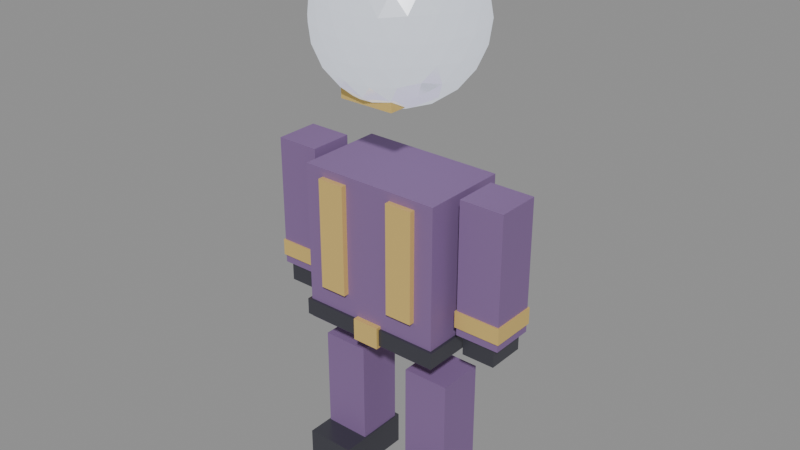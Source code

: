 # Source: disco-ball-head.blend  (saved by Blender 5.2.44; exported with 4.5.12 LTS)
import bpy
from mathutils import Matrix  # noqa: F401  (used for matrix-valued properties, if any)

bpy.ops.wm.read_factory_settings(use_empty=True)
scene = bpy.context.scene
scene.name = 'Scene'

# ---- materials (node trees are filled in below, after node groups)
mat_fx_mirror = bpy.data.materials.new('FX_Mirror')
mat_mat_dark = bpy.data.materials.new('MAT_Dark')
mat_mat_accent = bpy.data.materials.new('MAT_Accent')
mat_mat_body = bpy.data.materials.new('MAT_Body')

# ---- material node trees
mat_fx_mirror.use_nodes = True; mat_fx_mirror.node_tree.nodes.clear()
_N = mat_fx_mirror.node_tree.nodes; _L = mat_fx_mirror.node_tree.links
n0 = _N.new('ShaderNodeBsdfPrincipled'); n0.name = 'Principled BSDF'; n0.location = (-200, 100)
n0.inputs[0].default_value = (0.9, 0.92, 0.96, 1.0)
n0.inputs[1].default_value = 0.85
n0.inputs[2].default_value = 0.15
n0.inputs[10].default_value = 0.005
n0.inputs[27].default_value = (0.35, 0.38, 0.45, 1.0)
n0.inputs[28].default_value = 1.5
n1 = _N.new('ShaderNodeOutputMaterial'); n1.name = 'Material Output'; n1.location = (200, 100)
_L.new(n0.outputs[0], n1.inputs[0])
n1.is_active_output = True
mat_mat_dark.use_nodes = True; mat_mat_dark.node_tree.nodes.clear()
_N = mat_mat_dark.node_tree.nodes; _L = mat_mat_dark.node_tree.links
n0 = _N.new('ShaderNodeBsdfPrincipled'); n0.name = 'Principled BSDF'; n0.location = (-200, 100)
n0.inputs[0].default_value = (0.08, 0.08, 0.1, 1.0)
n0.inputs[1].default_value = 0.5
n0.inputs[2].default_value = 0.3
n0.inputs[10].default_value = 0.005
n1 = _N.new('ShaderNodeOutputMaterial'); n1.name = 'Material Output'; n1.location = (200, 100)
_L.new(n0.outputs[0], n1.inputs[0])
n1.is_active_output = True
mat_mat_accent.use_nodes = True; mat_mat_accent.node_tree.nodes.clear()
_N = mat_mat_accent.node_tree.nodes; _L = mat_mat_accent.node_tree.links
n0 = _N.new('ShaderNodeBsdfPrincipled'); n0.name = 'Principled BSDF'; n0.location = (-200, 100)
n0.inputs[0].default_value = (0.92, 0.65, 0.2, 1.0)
n0.inputs[1].default_value = 0.4
n0.inputs[2].default_value = 0.3
n0.inputs[10].default_value = 0.005
n1 = _N.new('ShaderNodeOutputMaterial'); n1.name = 'Material Output'; n1.location = (200, 100)
_L.new(n0.outputs[0], n1.inputs[0])
n1.is_active_output = True
mat_mat_body.use_nodes = True; mat_mat_body.node_tree.nodes.clear()
_N = mat_mat_body.node_tree.nodes; _L = mat_mat_body.node_tree.links
n0 = _N.new('ShaderNodeBsdfPrincipled'); n0.name = 'Principled BSDF'; n0.location = (-200, 100)
n0.inputs[0].default_value = (0.24, 0.14, 0.32, 1.0)
n0.inputs[1].default_value = 0.1
n0.inputs[2].default_value = 0.7
n0.inputs[10].default_value = 0.005
n1 = _N.new('ShaderNodeOutputMaterial'); n1.name = 'Material Output'; n1.location = (200, 100)
_L.new(n0.outputs[0], n1.inputs[0])
n1.is_active_output = True

# ---- meshes
me_discoballhead_mesh = bpy.data.meshes.new('DiscoBallHead_mesh')
me_discoballhead_mesh.from_pydata([(0.0, 0.0, -0.28), (0.2026, -0.1472, -0.1252), (-0.07739, -0.2382, -0.1252), (-0.2504, 0.0, -0.1252), (-0.07739, 0.2382, -0.1252), (0.2026, 0.1472, -0.1252), (0.07739, -0.2382, 0.1252), (-0.2026, -0.1472, 0.1252), (-0.2026, 0.1472, 0.1252), (0.07739, 0.2382, 0.1252), (0.2504, 0.0, 0.1252), (0.0, 0.0, 0.28), (-0.06519, -0.2006, -0.1841), (-0.04549, -0.14, -0.2382), (-0.02173, -0.06688, -0.271), (0.05689, -0.04133, -0.271), (0.1191, -0.08652, -0.2382), (0.1707, -0.124, -0.1841), (0.1489, -0.1909, -0.1406), (0.0736, -0.2265, -0.1472), (-0.008299, -0.242, -0.1406), (0.2276, 0.08267, -0.1406), (0.2382, 0.0, -0.1472), (0.2276, -0.08267, -0.1406), (0.05689, 0.04133, -0.271), (0.1191, 0.08652, -0.2382), (0.1707, 0.124, -0.1841), (-0.211, 0.0, -0.1841), (-0.1472, 0.0, -0.2382), (-0.07032, 0.0, -0.271), (-0.1355, -0.2006, -0.1406), (-0.1927, -0.14, -0.1472), (-0.2327, -0.06688, -0.1406), (-0.06519, 0.2006, -0.1841), (-0.04549, 0.14, -0.2382), (-0.02173, 0.06688, -0.271), (-0.2327, 0.06688, -0.1406), (-0.1927, 0.14, -0.1472), (-0.1355, 0.2006, -0.1406), (-0.008299, 0.242, -0.1406), (0.0736, 0.2265, -0.1472), (0.1489, 0.1909, -0.1406), (0.2679, -0.04133, 0.07032), (0.2663, -0.08652, -8.759e-09), (0.241, -0.124, -0.07032), (0.241, 0.124, -0.07032), (0.2663, 0.08652, 8.759e-09), (0.2679, 0.04133, 0.07032), (0.04346, -0.2675, 0.07032), (0.0, -0.28, -8.759e-09), (-0.04346, -0.2675, -0.07032), (0.1924, -0.1909, -0.07032), (0.1646, -0.2265, 8.759e-09), (0.1221, -0.242, 0.07032), (-0.241, -0.124, 0.07032), (-0.2663, -0.08652, -8.759e-09), (-0.2679, -0.04133, -0.07032), (-0.1221, -0.242, -0.07032), (-0.1646, -0.2265, 8.759e-09), (-0.1924, -0.1909, 0.07032), (-0.1924, 0.1909, 0.07032), (-0.1646, 0.2265, -8.759e-09), (-0.1221, 0.242, -0.07032), (-0.2679, 0.04133, -0.07032), (-0.2663, 0.08652, 8.759e-09), (-0.241, 0.124, 0.07032), (0.1221, 0.242, 0.07032), (0.1646, 0.2265, -8.759e-09), (0.1924, 0.1909, -0.07032), (-0.04346, 0.2675, -0.07032), (0.0, 0.28, 8.759e-09), (0.04346, 0.2675, 0.07032), (0.2327, -0.06688, 0.1406), (0.1927, -0.14, 0.1472), (0.1355, -0.2006, 0.1406), (0.008299, -0.242, 0.1406), (-0.0736, -0.2265, 0.1472), (-0.1489, -0.1909, 0.1406), (-0.2276, -0.08267, 0.1406), (-0.2382, 0.0, 0.1472), (-0.2276, 0.08267, 0.1406), (-0.1489, 0.1909, 0.1406), (-0.0736, 0.2265, 0.1472), (0.008299, 0.242, 0.1406), (0.1355, 0.2006, 0.1406), (0.1927, 0.14, 0.1472), (0.2327, 0.06688, 0.1406), (0.02173, -0.06688, 0.271), (0.04549, -0.14, 0.2382), (0.06519, -0.2006, 0.1841), (0.211, 0.0, 0.1841), (0.1472, 0.0, 0.2382), (0.07032, 0.0, 0.271), (-0.05689, -0.04133, 0.271), (-0.1191, -0.08652, 0.2382), (-0.1707, -0.124, 0.1841), (-0.05689, 0.04133, 0.271), (-0.1191, 0.08652, 0.2382), (-0.1707, 0.124, 0.1841), (0.02173, 0.06688, 0.271), (0.04549, 0.14, 0.2382), (0.06519, 0.2006, 0.1841), (0.1013, 0.0736, 0.2504), (0.1787, 0.0736, 0.2026), (0.1252, 0.1472, 0.2026), (-0.0387, 0.1191, 0.2504), (-0.01478, 0.1927, 0.2026), (-0.1013, 0.1646, 0.2026), (-0.1252, 0.0, 0.2504), (-0.1878, 0.04549, 0.2026), (-0.1878, -0.04549, 0.2026), (-0.0387, -0.1191, 0.2504), (-0.1013, -0.1646, 0.2026), (-0.01478, -0.1927, 0.2026), (0.1013, -0.0736, 0.2504), (0.1252, -0.1472, 0.2026), (0.1787, -0.0736, 0.2026), (0.2413, 0.1191, 0.07739), (0.2265, 0.1646, 0.0), (0.1878, 0.1927, 0.07739), (-0.0387, 0.2663, 0.07739), (-0.08652, 0.2663, -1.312e-07), (-0.1252, 0.2382, 0.07739), (-0.2652, 0.04549, 0.07739), (-0.28, -1.066e-07, 1.804e-07), (-0.2652, -0.04549, 0.07739), (-0.1252, -0.2382, 0.07739), (-0.08652, -0.2663, -2.214e-07), (-0.0387, -0.2663, 0.07739), (0.1878, -0.1927, 0.07739), (0.2265, -0.1646, -5.248e-07), (0.2413, -0.1191, 0.07739), (0.08652, 0.2663, -1.307e-14), (0.1252, 0.2382, -0.07739), (0.0387, 0.2663, -0.07739), (-0.2265, 0.1646, -3.922e-14), (-0.1878, 0.1927, -0.07739), (-0.2413, 0.1191, -0.07739), (-0.2265, -0.1646, 3.922e-14), (-0.2413, -0.1191, -0.07739), (-0.1878, -0.1927, -0.07739), (0.08652, -0.2663, 1.401e-14), (0.0387, -0.2663, -0.07739), (0.1252, -0.2382, -0.07739), (0.28, 0.0, 0.0), (0.2652, -0.04549, -0.07739), (0.2652, 0.04549, -0.07739), (0.1013, 0.1646, -0.2026), (0.0387, 0.1191, -0.2504), (0.01478, 0.1927, -0.2026), (-0.1252, 0.1472, -0.2026), (-0.1013, 0.0736, -0.2504), (-0.1787, 0.0736, -0.2026), (-0.1787, -0.0736, -0.2026), (-0.1013, -0.0736, -0.2504), (-0.1252, -0.1472, -0.2026), (0.1878, 0.04549, -0.2026), (0.1878, -0.04549, -0.2026), (0.1252, -2.091e-07, -0.2504), (0.01478, -0.1927, -0.2026), (0.0387, -0.1191, -0.2504), (0.1013, -0.1646, -0.2026)], [], [(0, 15, 14), (1, 17, 23), (0, 14, 29), (0, 29, 35), (0, 35, 24), (1, 23, 44), (2, 20, 50), (3, 32, 56), (4, 38, 62), (5, 41, 68), (1, 44, 51), (2, 50, 57), (3, 56, 63), (4, 62, 69), (5, 68, 45), (6, 74, 89), (7, 77, 95), (8, 80, 98), (9, 83, 101), (10, 86, 90), (92, 99, 11), (91, 102, 92), (90, 103, 91), (92, 102, 99), (102, 100, 99), (91, 103, 102), (103, 104, 102), (102, 104, 100), (104, 101, 100), (90, 86, 103), (86, 85, 103), (103, 85, 104), (85, 84, 104), (104, 84, 101), (84, 9, 101), (99, 96, 11), (100, 105, 99), (101, 106, 100), (99, 105, 96), (105, 97, 96), (100, 106, 105), (106, 107, 105), (105, 107, 97), (107, 98, 97), (101, 83, 106), (83, 82, 106), (106, 82, 107), (82, 81, 107), (107, 81, 98), (81, 8, 98), (96, 93, 11), (97, 108, 96), (98, 109, 97), (96, 108, 93), (108, 94, 93), (97, 109, 108), (109, 110, 108), (108, 110, 94), (110, 95, 94), (98, 80, 109), (80, 79, 109), (109, 79, 110), (79, 78, 110), (110, 78, 95), (78, 7, 95), (93, 87, 11), (94, 111, 93), (95, 112, 94), (93, 111, 87), (111, 88, 87), (94, 112, 111), (112, 113, 111), (111, 113, 88), (113, 89, 88), (95, 77, 112), (77, 76, 112), (112, 76, 113), (76, 75, 113), (113, 75, 89), (75, 6, 89), (87, 92, 11), (88, 114, 87), (89, 115, 88), (87, 114, 92), (114, 91, 92), (88, 115, 114), (115, 116, 114), (114, 116, 91), (116, 90, 91), (89, 74, 115), (74, 73, 115), (115, 73, 116), (73, 72, 116), (116, 72, 90), (72, 10, 90), (47, 86, 10), (46, 117, 47), (45, 118, 46), (47, 117, 86), (117, 85, 86), (46, 118, 117), (118, 119, 117), (117, 119, 85), (119, 84, 85), (45, 68, 118), (68, 67, 118), (118, 67, 119), (67, 66, 119), (119, 66, 84), (66, 9, 84), (71, 83, 9), (70, 120, 71), (69, 121, 70), (71, 120, 83), (120, 82, 83), (70, 121, 120), (121, 122, 120), (120, 122, 82), (122, 81, 82), (69, 62, 121), (62, 61, 121), (121, 61, 122), (61, 60, 122), (122, 60, 81), (60, 8, 81), (65, 80, 8), (64, 123, 65), (63, 124, 64), (65, 123, 80), (123, 79, 80), (64, 124, 123), (124, 125, 123), (123, 125, 79), (125, 78, 79), (63, 56, 124), (56, 55, 124), (124, 55, 125), (55, 54, 125), (125, 54, 78), (54, 7, 78), (59, 77, 7), (58, 126, 59), (57, 127, 58), (59, 126, 77), (126, 76, 77), (58, 127, 126), (127, 128, 126), (126, 128, 76), (128, 75, 76), (57, 50, 127), (50, 49, 127), (127, 49, 128), (49, 48, 128), (128, 48, 75), (48, 6, 75), (53, 74, 6), (52, 129, 53), (51, 130, 52), (53, 129, 74), (129, 73, 74), (52, 130, 129), (130, 131, 129), (129, 131, 73), (131, 72, 73), (51, 44, 130), (44, 43, 130), (130, 43, 131), (43, 42, 131), (131, 42, 72), (42, 10, 72), (66, 71, 9), (67, 132, 66), (68, 133, 67), (66, 132, 71), (132, 70, 71), (67, 133, 132), (133, 134, 132), (132, 134, 70), (134, 69, 70), (68, 41, 133), (41, 40, 133), (133, 40, 134), (40, 39, 134), (134, 39, 69), (39, 4, 69), (60, 65, 8), (61, 135, 60), (62, 136, 61), (60, 135, 65), (135, 64, 65), (61, 136, 135), (136, 137, 135), (135, 137, 64), (137, 63, 64), (62, 38, 136), (38, 37, 136), (136, 37, 137), (37, 36, 137), (137, 36, 63), (36, 3, 63), (54, 59, 7), (55, 138, 54), (56, 139, 55), (54, 138, 59), (138, 58, 59), (55, 139, 138), (139, 140, 138), (138, 140, 58), (140, 57, 58), (56, 32, 139), (32, 31, 139), (139, 31, 140), (31, 30, 140), (140, 30, 57), (30, 2, 57), (48, 53, 6), (49, 141, 48), (50, 142, 49), (48, 141, 53), (141, 52, 53), (49, 142, 141), (142, 143, 141), (141, 143, 52), (143, 51, 52), (50, 20, 142), (20, 19, 142), (142, 19, 143), (19, 18, 143), (143, 18, 51), (18, 1, 51), (42, 47, 10), (43, 144, 42), (44, 145, 43), (42, 144, 47), (144, 46, 47), (43, 145, 144), (145, 146, 144), (144, 146, 46), (146, 45, 46), (44, 23, 145), (23, 22, 145), (145, 22, 146), (22, 21, 146), (146, 21, 45), (21, 5, 45), (26, 41, 5), (25, 147, 26), (24, 148, 25), (26, 147, 41), (147, 40, 41), (25, 148, 147), (148, 149, 147), (147, 149, 40), (149, 39, 40), (24, 35, 148), (35, 34, 148), (148, 34, 149), (34, 33, 149), (149, 33, 39), (33, 4, 39), (33, 38, 4), (34, 150, 33), (35, 151, 34), (33, 150, 38), (150, 37, 38), (34, 151, 150), (151, 152, 150), (150, 152, 37), (152, 36, 37), (35, 29, 151), (29, 28, 151), (151, 28, 152), (28, 27, 152), (152, 27, 36), (27, 3, 36), (27, 32, 3), (28, 153, 27), (29, 154, 28), (27, 153, 32), (153, 31, 32), (28, 154, 153), (154, 155, 153), (153, 155, 31), (155, 30, 31), (29, 14, 154), (14, 13, 154), (154, 13, 155), (13, 12, 155), (155, 12, 30), (12, 2, 30), (21, 26, 5), (22, 156, 21), (23, 157, 22), (21, 156, 26), (156, 25, 26), (22, 157, 156), (157, 158, 156), (156, 158, 25), (158, 24, 25), (23, 17, 157), (17, 16, 157), (157, 16, 158), (16, 15, 158), (158, 15, 24), (15, 0, 24), (12, 20, 2), (13, 159, 12), (14, 160, 13), (12, 159, 20), (159, 19, 20), (13, 160, 159), (160, 161, 159), (159, 161, 19), (161, 18, 19), (14, 15, 160), (15, 16, 160), (160, 16, 161), (16, 17, 161), (161, 17, 18), (17, 1, 18)])
me_discoballhead_mesh.materials.append(mat_fx_mirror)
me_discoballhead_mesh.update()
me_discomount_mesh = bpy.data.meshes.new('DiscoMount_mesh')
me_discomount_mesh.from_pydata([(0.0, 0.1, -0.04), (0.0, 0.1, 0.04), (0.05, 0.0866, -0.04), (0.05, 0.0866, 0.04), (0.0866, 0.05, -0.04), (0.0866, 0.05, 0.04), (0.1, 0.0, -0.04), (0.1, 0.0, 0.04), (0.0866, -0.05, -0.04), (0.0866, -0.05, 0.04), (0.05, -0.0866, -0.04), (0.05, -0.0866, 0.04), (0.0, -0.1, -0.04), (0.0, -0.1, 0.04), (-0.05, -0.0866, -0.04), (-0.05, -0.0866, 0.04), (-0.0866, -0.05, -0.04), (-0.0866, -0.05, 0.04), (-0.1, 0.0, -0.04), (-0.1, 0.0, 0.04), (-0.0866, 0.05, -0.04), (-0.0866, 0.05, 0.04), (-0.05, 0.0866, -0.04), (-0.05, 0.0866, 0.04)], [], [(0, 1, 3, 2), (2, 3, 5, 4), (4, 5, 7, 6), (6, 7, 9, 8), (8, 9, 11, 10), (10, 11, 13, 12), (12, 13, 15, 14), (14, 15, 17, 16), (16, 17, 19, 18), (18, 19, 21, 20), (3, 1, 23, 21, 19, 17, 15, 13, 11, 9, 7, 5), (20, 21, 23, 22), (22, 23, 1, 0), (0, 2, 4, 6, 8, 10, 12, 14, 16, 18, 20, 22)])
me_discomount_mesh.materials.append(mat_mat_dark)
me_discomount_mesh.update()
me_bowtie_mesh = bpy.data.meshes.new('BowTie_mesh')
me_bowtie_mesh.from_pydata([(-0.1, -0.04, -0.04), (-0.1, -0.04, 0.04), (-0.1, 0.04, -0.04), (-0.1, 0.04, 0.04), (0.1, -0.04, -0.04), (0.1, -0.04, 0.04), (0.1, 0.04, -0.04), (0.1, 0.04, 0.04)], [], [(0, 1, 3, 2), (2, 3, 7, 6), (6, 7, 5, 4), (4, 5, 1, 0), (2, 6, 4, 0), (7, 3, 1, 5)])
me_bowtie_mesh.materials.append(mat_mat_accent)
me_bowtie_mesh.update()
me_velvetjacket_mesh = bpy.data.meshes.new('VelvetJacket_mesh')
me_velvetjacket_mesh.from_pydata([(-0.26, -0.16, -0.29), (-0.26, -0.16, 0.29), (-0.26, 0.16, -0.29), (-0.26, 0.16, 0.29), (0.26, -0.16, -0.29), (0.26, -0.16, 0.29), (0.26, 0.16, -0.29), (0.26, 0.16, 0.29)], [], [(0, 1, 3, 2), (2, 3, 7, 6), (6, 7, 5, 4), (4, 5, 1, 0), (2, 6, 4, 0), (7, 3, 1, 5)])
me_velvetjacket_mesh.materials.append(mat_mat_body)
me_velvetjacket_mesh.update()
me_lapel_l_mesh = bpy.data.meshes.new('Lapel_L_mesh')
me_lapel_l_mesh.from_pydata([(-0.05, -0.04, -0.2), (-0.05, -0.04, 0.2), (-0.05, 0.04, -0.2), (-0.05, 0.04, 0.2), (0.05, -0.04, -0.2), (0.05, -0.04, 0.2), (0.05, 0.04, -0.2), (0.05, 0.04, 0.2)], [], [(0, 1, 3, 2), (2, 3, 7, 6), (6, 7, 5, 4), (4, 5, 1, 0), (2, 6, 4, 0), (7, 3, 1, 5)])
me_lapel_l_mesh.materials.append(mat_mat_accent)
me_lapel_l_mesh.update()
me_lapel_r_mesh = bpy.data.meshes.new('Lapel_R_mesh')
me_lapel_r_mesh.from_pydata([(-0.05, -0.04, -0.2), (-0.05, -0.04, 0.2), (-0.05, 0.04, -0.2), (-0.05, 0.04, 0.2), (0.05, -0.04, -0.2), (0.05, -0.04, 0.2), (0.05, 0.04, -0.2), (0.05, 0.04, 0.2)], [], [(0, 1, 3, 2), (2, 3, 7, 6), (6, 7, 5, 4), (4, 5, 1, 0), (2, 6, 4, 0), (7, 3, 1, 5)])
me_lapel_r_mesh.materials.append(mat_mat_accent)
me_lapel_r_mesh.update()
me_suitbelt_mesh = bpy.data.meshes.new('SuitBelt_mesh')
me_suitbelt_mesh.from_pydata([(-0.27, -0.17, -0.03), (-0.27, -0.17, 0.03), (-0.27, 0.17, -0.03), (-0.27, 0.17, 0.03), (0.27, -0.17, -0.03), (0.27, -0.17, 0.03), (0.27, 0.17, -0.03), (0.27, 0.17, 0.03)], [], [(0, 1, 3, 2), (2, 3, 7, 6), (6, 7, 5, 4), (4, 5, 1, 0), (2, 6, 4, 0), (7, 3, 1, 5)])
me_suitbelt_mesh.materials.append(mat_mat_dark)
me_suitbelt_mesh.update()
me_suitbuckle_mesh = bpy.data.meshes.new('SuitBuckle_mesh')
me_suitbuckle_mesh.from_pydata([(-0.05, -0.18, -0.04), (-0.05, -0.18, 0.04), (-0.05, 0.18, -0.04), (-0.05, 0.18, 0.04), (0.05, -0.18, -0.04), (0.05, -0.18, 0.04), (0.05, 0.18, -0.04), (0.05, 0.18, 0.04)], [], [(0, 1, 3, 2), (2, 3, 7, 6), (6, 7, 5, 4), (4, 5, 1, 0), (2, 6, 4, 0), (7, 3, 1, 5)])
me_suitbuckle_mesh.materials.append(mat_mat_accent)
me_suitbuckle_mesh.update()
me_sleeve_l_mesh = bpy.data.meshes.new('Sleeve_L_mesh')
me_sleeve_l_mesh.from_pydata([(-0.08, -0.08, -0.24), (-0.08, -0.08, 0.24), (-0.08, 0.08, -0.24), (-0.08, 0.08, 0.24), (0.08, -0.08, -0.24), (0.08, -0.08, 0.24), (0.08, 0.08, -0.24), (0.08, 0.08, 0.24)], [], [(0, 1, 3, 2), (2, 3, 7, 6), (6, 7, 5, 4), (4, 5, 1, 0), (2, 6, 4, 0), (7, 3, 1, 5)])
me_sleeve_l_mesh.materials.append(mat_mat_body)
me_sleeve_l_mesh.update()
me_cuff_l_mesh = bpy.data.meshes.new('Cuff_L_mesh')
me_cuff_l_mesh.from_pydata([(-0.085, -0.085, -0.03), (-0.085, -0.085, 0.03), (-0.085, 0.085, -0.03), (-0.085, 0.085, 0.03), (0.085, -0.085, -0.03), (0.085, -0.085, 0.03), (0.085, 0.085, -0.03), (0.085, 0.085, 0.03)], [], [(0, 1, 3, 2), (2, 3, 7, 6), (6, 7, 5, 4), (4, 5, 1, 0), (2, 6, 4, 0), (7, 3, 1, 5)])
me_cuff_l_mesh.materials.append(mat_mat_accent)
me_cuff_l_mesh.update()
me_hand_l_mesh = bpy.data.meshes.new('Hand_L_mesh')
me_hand_l_mesh.from_pydata([(-0.06, -0.07, -0.05), (-0.06, -0.07, 0.05), (-0.06, 0.07, -0.05), (-0.06, 0.07, 0.05), (0.06, -0.07, -0.05), (0.06, -0.07, 0.05), (0.06, 0.07, -0.05), (0.06, 0.07, 0.05)], [], [(0, 1, 3, 2), (2, 3, 7, 6), (6, 7, 5, 4), (4, 5, 1, 0), (2, 6, 4, 0), (7, 3, 1, 5)])
me_hand_l_mesh.materials.append(mat_mat_dark)
me_hand_l_mesh.update()
me_sleeve_r_mesh = bpy.data.meshes.new('Sleeve_R_mesh')
me_sleeve_r_mesh.from_pydata([(-0.08, -0.08, -0.24), (-0.08, -0.08, 0.24), (-0.08, 0.08, -0.24), (-0.08, 0.08, 0.24), (0.08, -0.08, -0.24), (0.08, -0.08, 0.24), (0.08, 0.08, -0.24), (0.08, 0.08, 0.24)], [], [(0, 1, 3, 2), (2, 3, 7, 6), (6, 7, 5, 4), (4, 5, 1, 0), (2, 6, 4, 0), (7, 3, 1, 5)])
me_sleeve_r_mesh.materials.append(mat_mat_body)
me_sleeve_r_mesh.update()
me_cuff_r_mesh = bpy.data.meshes.new('Cuff_R_mesh')
me_cuff_r_mesh.from_pydata([(-0.085, -0.085, -0.03), (-0.085, -0.085, 0.03), (-0.085, 0.085, -0.03), (-0.085, 0.085, 0.03), (0.085, -0.085, -0.03), (0.085, -0.085, 0.03), (0.085, 0.085, -0.03), (0.085, 0.085, 0.03)], [], [(0, 1, 3, 2), (2, 3, 7, 6), (6, 7, 5, 4), (4, 5, 1, 0), (2, 6, 4, 0), (7, 3, 1, 5)])
me_cuff_r_mesh.materials.append(mat_mat_accent)
me_cuff_r_mesh.update()
me_hand_r_mesh = bpy.data.meshes.new('Hand_R_mesh')
me_hand_r_mesh.from_pydata([(-0.06, -0.07, -0.05), (-0.06, -0.07, 0.05), (-0.06, 0.07, -0.05), (-0.06, 0.07, 0.05), (0.06, -0.07, -0.05), (0.06, -0.07, 0.05), (0.06, 0.07, -0.05), (0.06, 0.07, 0.05)], [], [(0, 1, 3, 2), (2, 3, 7, 6), (6, 7, 5, 4), (4, 5, 1, 0), (2, 6, 4, 0), (7, 3, 1, 5)])
me_hand_r_mesh.materials.append(mat_mat_dark)
me_hand_r_mesh.update()
me_trousers_l_mesh = bpy.data.meshes.new('Trousers_L_mesh')
me_trousers_l_mesh.from_pydata([(-0.085, -0.085, -0.21), (-0.085, -0.085, 0.21), (-0.085, 0.085, -0.21), (-0.085, 0.085, 0.21), (0.085, -0.085, -0.21), (0.085, -0.085, 0.21), (0.085, 0.085, -0.21), (0.085, 0.085, 0.21)], [], [(0, 1, 3, 2), (2, 3, 7, 6), (6, 7, 5, 4), (4, 5, 1, 0), (2, 6, 4, 0), (7, 3, 1, 5)])
me_trousers_l_mesh.materials.append(mat_mat_body)
me_trousers_l_mesh.update()
me_dressshoe_l_mesh = bpy.data.meshes.new('DressShoe_L_mesh')
me_dressshoe_l_mesh.from_pydata([(-0.09, -0.14, -0.06), (-0.09, -0.14, 0.06), (-0.09, 0.14, -0.06), (-0.09, 0.14, 0.06), (0.09, -0.14, -0.06), (0.09, -0.14, 0.06), (0.09, 0.14, -0.06), (0.09, 0.14, 0.06)], [], [(0, 1, 3, 2), (2, 3, 7, 6), (6, 7, 5, 4), (4, 5, 1, 0), (2, 6, 4, 0), (7, 3, 1, 5)])
me_dressshoe_l_mesh.materials.append(mat_mat_dark)
me_dressshoe_l_mesh.update()
me_trousers_r_mesh = bpy.data.meshes.new('Trousers_R_mesh')
me_trousers_r_mesh.from_pydata([(-0.085, -0.085, -0.21), (-0.085, -0.085, 0.21), (-0.085, 0.085, -0.21), (-0.085, 0.085, 0.21), (0.085, -0.085, -0.21), (0.085, -0.085, 0.21), (0.085, 0.085, -0.21), (0.085, 0.085, 0.21)], [], [(0, 1, 3, 2), (2, 3, 7, 6), (6, 7, 5, 4), (4, 5, 1, 0), (2, 6, 4, 0), (7, 3, 1, 5)])
me_trousers_r_mesh.materials.append(mat_mat_body)
me_trousers_r_mesh.update()
me_dressshoe_r_mesh = bpy.data.meshes.new('DressShoe_R_mesh')
me_dressshoe_r_mesh.from_pydata([(-0.09, -0.14, -0.06), (-0.09, -0.14, 0.06), (-0.09, 0.14, -0.06), (-0.09, 0.14, 0.06), (0.09, -0.14, -0.06), (0.09, -0.14, 0.06), (0.09, 0.14, -0.06), (0.09, 0.14, 0.06)], [], [(0, 1, 3, 2), (2, 3, 7, 6), (6, 7, 5, 4), (4, 5, 1, 0), (2, 6, 4, 0), (7, 3, 1, 5)])
me_dressshoe_r_mesh.materials.append(mat_mat_dark)
me_dressshoe_r_mesh.update()

# ---- objects
ob_ava_disco_ball_head_root = bpy.data.objects.new('AVA_disco-ball-head_ROOT', None)
ob_al_rig = bpy.data.objects.new('AL_Rig', None)
ob_al_root = bpy.data.objects.new('AL_Root', None)
ob_al_head = bpy.data.objects.new('AL_Head', None)
ob_al_arm_l = bpy.data.objects.new('AL_Arm_L', None)
ob_al_arm_r = bpy.data.objects.new('AL_Arm_R', None)
ob_al_leg_l = bpy.data.objects.new('AL_Leg_L', None)
ob_al_leg_r = bpy.data.objects.new('AL_Leg_R', None)
ob_discoballhead = bpy.data.objects.new('DiscoBallHead', me_discoballhead_mesh)
ob_discomount = bpy.data.objects.new('DiscoMount', me_discomount_mesh)
ob_bowtie = bpy.data.objects.new('BowTie', me_bowtie_mesh)
ob_velvetjacket = bpy.data.objects.new('VelvetJacket', me_velvetjacket_mesh)
ob_lapel_l = bpy.data.objects.new('Lapel_L', me_lapel_l_mesh)
ob_lapel_r = bpy.data.objects.new('Lapel_R', me_lapel_r_mesh)
ob_suitbelt = bpy.data.objects.new('SuitBelt', me_suitbelt_mesh)
ob_suitbuckle = bpy.data.objects.new('SuitBuckle', me_suitbuckle_mesh)
ob_sleeve_l = bpy.data.objects.new('Sleeve_L', me_sleeve_l_mesh)
ob_cuff_l = bpy.data.objects.new('Cuff_L', me_cuff_l_mesh)
ob_hand_l = bpy.data.objects.new('Hand_L', me_hand_l_mesh)
ob_sleeve_r = bpy.data.objects.new('Sleeve_R', me_sleeve_r_mesh)
ob_cuff_r = bpy.data.objects.new('Cuff_R', me_cuff_r_mesh)
ob_hand_r = bpy.data.objects.new('Hand_R', me_hand_r_mesh)
ob_trousers_l = bpy.data.objects.new('Trousers_L', me_trousers_l_mesh)
ob_dressshoe_l = bpy.data.objects.new('DressShoe_L', me_dressshoe_l_mesh)
ob_trousers_r = bpy.data.objects.new('Trousers_R', me_trousers_r_mesh)
ob_dressshoe_r = bpy.data.objects.new('DressShoe_R', me_dressshoe_r_mesh)

# ---- transforms, parenting, visibility, modifiers, constraints
ob_ava_disco_ball_head_root.location = (0.0, 0.0, 0.0)
ob_al_rig.parent = ob_ava_disco_ball_head_root
ob_al_rig.location = (0.0, 0.0, 0.0)
ob_al_root.parent = ob_al_rig
ob_al_root.location = (0.0, 0.0, 0.9)
ob_al_head.parent = ob_al_rig
ob_al_head.location = (0.0, 0.0, 1.45)
ob_al_arm_l.parent = ob_al_rig
ob_al_arm_l.location = (-0.38, 0.0, 1.2)
ob_al_arm_r.parent = ob_al_rig
ob_al_arm_r.location = (0.38, 0.0, 1.2)
ob_al_leg_l.parent = ob_al_rig
ob_al_leg_l.location = (-0.18, 0.0, 0.5)
ob_al_leg_r.parent = ob_al_rig
ob_al_leg_r.location = (0.18, 0.0, 0.5)
ob_discoballhead.parent = ob_al_head
ob_discoballhead.location = (0.0, 0.0, 0.24)
ob_discomount.parent = ob_al_head
ob_discomount.location = (0.0, 0.0, 0.04)
ob_bowtie.parent = ob_al_head
ob_bowtie.location = (0.0, -0.12, 0.04)
ob_velvetjacket.parent = ob_al_root
ob_velvetjacket.location = (0.0, 0.0, 0.0)
ob_lapel_l.parent = ob_al_root
ob_lapel_l.location = (-0.14, -0.14, 0.06)
ob_lapel_r.parent = ob_al_root
ob_lapel_r.location = (0.14, -0.14, 0.06)
ob_suitbelt.parent = ob_al_root
ob_suitbelt.location = (0.0, 0.0, -0.25)
ob_suitbuckle.parent = ob_al_root
ob_suitbuckle.location = (0.0, 0.0, -0.25)
ob_sleeve_l.parent = ob_al_arm_l
ob_sleeve_l.location = (0.0, 0.0, -0.24)
ob_cuff_l.parent = ob_al_arm_l
ob_cuff_l.location = (0.0, 0.0, -0.42)
ob_hand_l.parent = ob_al_arm_l
ob_hand_l.location = (0.0, 0.0, -0.5)
ob_sleeve_r.parent = ob_al_arm_r
ob_sleeve_r.location = (0.0, 0.0, -0.24)
ob_cuff_r.parent = ob_al_arm_r
ob_cuff_r.location = (0.0, 0.0, -0.42)
ob_hand_r.parent = ob_al_arm_r
ob_hand_r.location = (0.0, 0.0, -0.5)
ob_trousers_l.parent = ob_al_leg_l
ob_trousers_l.location = (0.0, 0.0, -0.21)
ob_dressshoe_l.parent = ob_al_leg_l
ob_dressshoe_l.location = (0.0, -0.04, -0.44)
ob_trousers_r.parent = ob_al_leg_r
ob_trousers_r.location = (0.0, 0.0, -0.21)
ob_dressshoe_r.parent = ob_al_leg_r
ob_dressshoe_r.location = (0.0, -0.04, -0.44)

# ---- collection membership
scene.collection.objects.link(ob_ava_disco_ball_head_root)
scene.collection.objects.link(ob_al_rig)
scene.collection.objects.link(ob_al_root)
scene.collection.objects.link(ob_al_head)
scene.collection.objects.link(ob_al_arm_l)
scene.collection.objects.link(ob_al_arm_r)
scene.collection.objects.link(ob_al_leg_l)
scene.collection.objects.link(ob_al_leg_r)
scene.collection.objects.link(ob_discoballhead)
scene.collection.objects.link(ob_discomount)
scene.collection.objects.link(ob_bowtie)
scene.collection.objects.link(ob_velvetjacket)
scene.collection.objects.link(ob_lapel_l)
scene.collection.objects.link(ob_lapel_r)
scene.collection.objects.link(ob_suitbelt)
scene.collection.objects.link(ob_suitbuckle)
scene.collection.objects.link(ob_sleeve_l)
scene.collection.objects.link(ob_cuff_l)
scene.collection.objects.link(ob_hand_l)
scene.collection.objects.link(ob_sleeve_r)
scene.collection.objects.link(ob_cuff_r)
scene.collection.objects.link(ob_hand_r)
scene.collection.objects.link(ob_trousers_l)
scene.collection.objects.link(ob_dressshoe_l)
scene.collection.objects.link(ob_trousers_r)
scene.collection.objects.link(ob_dressshoe_r)

# ---- scene / render settings (as saved in the file)
scene.frame_start = 1; scene.frame_end = 250; scene.frame_set(1)
scene.render.engine = 'BLENDER_EEVEE_NEXT'
scene.render.bake_bias = 0.0
scene.render.bake_samples = 0
scene.render.compositor_device = 'GPU'
scene.eevee.use_volume_custom_range = False
scene.eevee.fast_gi_thickness_near = 0.1
scene.eevee.fast_gi_thickness_far = 0.0
scene.eevee.ray_tracing_options.screen_trace_thickness = 0.1
bpy.context.view_layer.update()

# ---- added for rendering (the .blend has no active camera and no usable light): camera, sun + grey world if the file has none
cam_auto = bpy.data.cameras.new('AutoCamera')
cam_auto.lens = 50.0
cam_auto.sensor_width = 36.0
cam_auto.clip_end = 1000.0
ob_auto_camera = bpy.data.objects.new('AutoCamera', cam_auto)
scene.collection.objects.link(ob_auto_camera)
ob_auto_camera.location = (2.08112, -2.49734, 2.64989)
ob_auto_camera.rotation_euler = (1.09748, -7.21219e-08, 0.694738)
scene.camera = ob_auto_camera
light_auto_sun = bpy.data.lights.new('AutoSun', 'SUN')
light_auto_sun.energy = 3.0
light_auto_sun.angle = 0.0523599
ob_auto_sun = bpy.data.objects.new('AutoSun', light_auto_sun)
scene.collection.objects.link(ob_auto_sun)
ob_auto_sun.rotation_euler = (0.872665, 0.174533, 0.523599)
if scene.world is None:
    world_auto = bpy.data.worlds.new('AutoWorld')
    world_auto.color = (0.3, 0.3, 0.3)
    scene.world = world_auto
bpy.context.view_layer.update()
